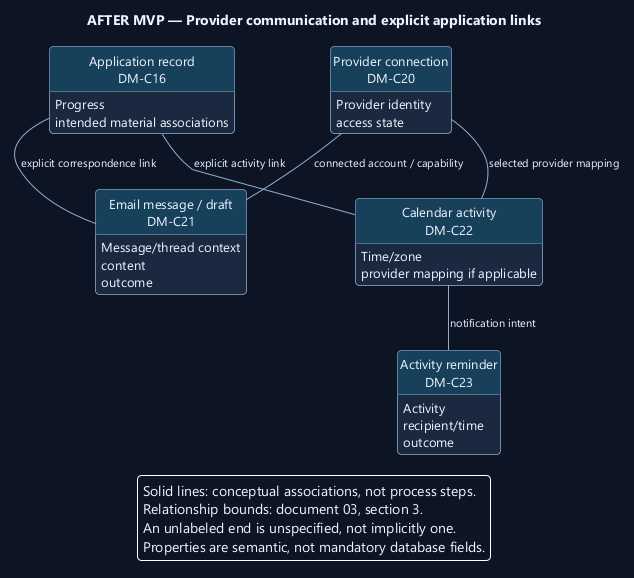

The diagram above was rendered by PlantUML. Its source (embedded in the PNG):
@startuml
' OWNER-MVP-2026-11-04 review: Future after MVP. Provider, advanced Sprint/review, or untrusted execution requirement retained as deferred.
skinparam backgroundColor #0D1525
skinparam defaultFontColor #EDF4FF
skinparam defaultFontName Segoe UI
skinparam defaultFontSize 13
skinparam shadowing false
skinparam roundcorner 8
skinparam ArrowColor #91AED1
skinparam ArrowFontSize 11
skinparam packageStyle rectangle
skinparam classAttributeIconSize 0
hide circle
skinparam classBackgroundColor #1A2940
skinparam classBorderColor #91AED1
skinparam classHeaderBackgroundColor #17405A
skinparam noteBackgroundColor #4A302B
skinparam noteBorderColor #F1AD8A
skinparam rectangleBackgroundColor #1A2940
skinparam rectangleBorderColor #91AED1
skinparam activityBackgroundColor #1A2940
skinparam activityBorderColor #91AED1
skinparam activityDiamondBackgroundColor #17405A
skinparam activityDiamondBorderColor #91AED1
skinparam nodesep 35
skinparam ranksep 40
hide empty members
title AFTER MVP — Provider communication and explicit application links
top to bottom direction
class "Application record\nDM-C16" as application {
  Progress
  intended material associations
}
class "Provider connection\nDM-C20" as connection {
  Provider identity
  access state
}
class "Email message / draft\nDM-C21" as message {
  Message/thread context
  content
  outcome
}
class "Calendar activity\nDM-C22" as activity {
  Time/zone
  provider mapping if applicable
}
class "Activity reminder\nDM-C23" as reminder {
  Activity
  recipient/time
  outcome
}
application -- message : explicit correspondence link
application -- activity : explicit activity link
connection -- message : connected account / capability
connection -- activity : selected provider mapping
activity -- reminder : notification intent
legend bottom
Solid lines: conceptual associations, not process steps.
Relationship bounds: document 03, section 3.
An unlabeled end is unspecified, not implicitly one.
Properties are semantic, not mandatory database fields.
endlegend
@enduml